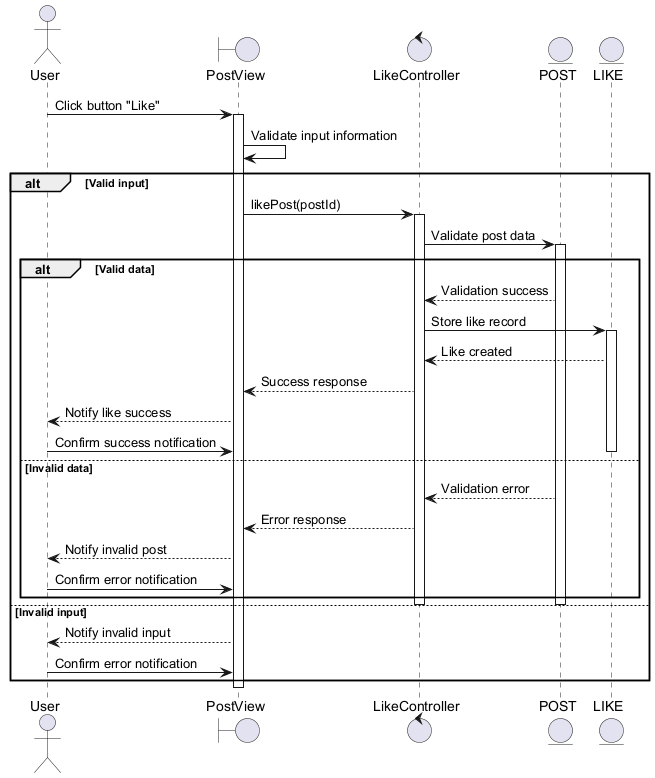

The diagram above was rendered by PlantUML. Its source (embedded in the PNG):
@startuml
actor User
boundary PostView
control LikeController
entity POST
entity LIKE

User -> PostView : Click button "Like"
activate PostView
PostView -> PostView : Validate input information

alt Valid input
    PostView -> LikeController : likePost(postId)
    activate LikeController
    LikeController -> POST : Validate post data
    activate POST

    alt Valid data
        POST --> LikeController : Validation success
        LikeController -> LIKE : Store like record
        activate LIKE
        LIKE --> LikeController : Like created
        LikeController --> PostView : Success response
        PostView --> User : Notify like success
        User -> PostView : Confirm success notification
        deactivate LIKE
    else Invalid data
        POST --> LikeController : Validation error
        LikeController --> PostView : Error response
        PostView --> User : Notify invalid post
        User -> PostView : Confirm error notification
    end
    deactivate POST
    deactivate LikeController
else Invalid input
    PostView --> User : Notify invalid input
    User -> PostView : Confirm error notification
end
deactivate PostView
@enduml